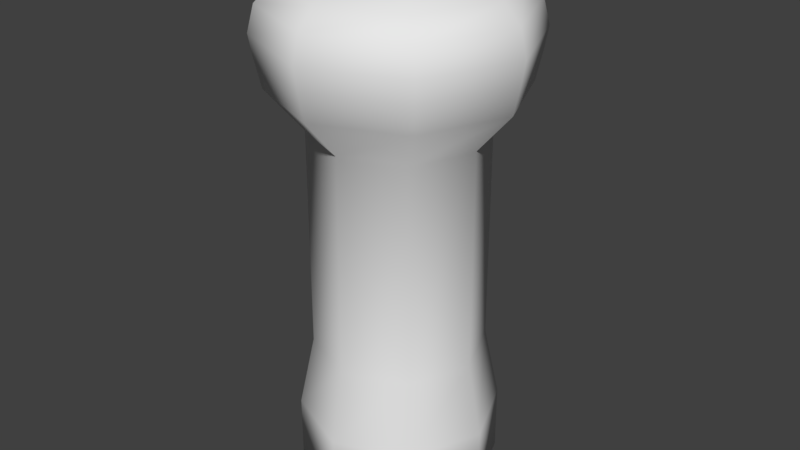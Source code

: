 # Source: Print_Tool.blend  (saved by Blender 2.78.0; exported with 4.5.12 LTS)
import bpy
from mathutils import Matrix  # noqa: F401  (used for matrix-valued properties, if any)

bpy.ops.wm.read_factory_settings(use_empty=True)
scene = bpy.context.scene
scene.name = 'Scene'

# ---- collections
col_collection_1 = bpy.data.collections.new('Collection 1'); scene.collection.children.link(col_collection_1)

# ---- world
world_world = bpy.data.worlds.new('World'); scene.world = world_world
world_world.color = (0.05088, 0.05088, 0.05088)
world_world.use_sun_shadow = False
world_world.sun_shadow_jitter_overblur = 0.0
world_world.cycles.sampling_method = 'MANUAL'

# ---- meshes
me_cylinder = bpy.data.meshes.new('Cylinder')
me_cylinder.from_pydata([(0.0, 1.0, -1.0), (0.0, 1.0, -0.3223), (0.7071, 0.7071, -1.0), (0.7071, 0.7071, -0.3223), (1.0, -4.371e-08, -1.0), (1.0, -4.371e-08, -0.3223), (0.7071, -0.7071, -1.0), (0.7071, -0.7071, -0.3223), (-8.742e-08, -1.0, -1.0), (-8.742e-08, -1.0, -0.3223), (-0.7071, -0.7071, -1.0), (-0.7071, -0.7071, -0.3223), (-1.0, 1.192e-08, -1.0), (-1.0, 1.192e-08, -0.3223), (-0.7071, 0.7071, -1.0), (-0.7071, 0.7071, -0.3223), (-1.124e-09, 0.8492, 0.4053), (0.6005, 0.6005, 0.4053), (0.8492, -3.6e-08, 0.4053), (0.6005, -0.6005, 0.4053), (-7.536e-08, -0.8492, 0.4053), (-0.6005, -0.6005, 0.4053), (-0.8492, 1.125e-08, 0.4053), (-0.6005, 0.6005, 0.4053), (-1.124e-09, 0.8492, 2.602), (0.6005, 0.6005, 2.602), (0.8492, -3.6e-08, 2.602), (0.6005, -0.6005, 2.602), (-7.536e-08, -0.8492, 2.602), (-0.6005, -0.6005, 2.602), (-0.8492, 1.125e-08, 2.602), (-0.6005, 0.6005, 2.602), (1.516e-09, 1.203, 3.008), (0.851, 0.851, 3.008), (1.203, -5.412e-08, 3.008), (0.851, -0.851, 3.008), (-1.037e-07, -1.203, 3.008), (-0.851, -0.851, 3.008), (-1.203, 1.284e-08, 3.008), (-0.851, 0.851, 3.008), (4.354e-09, 1.267, 3.291), (0.896, 0.896, 3.291), (1.267, -5.777e-08, 3.291), (0.896, -0.896, 3.291), (-1.064e-07, -1.267, 3.291), (-0.896, -0.896, 3.291), (-1.267, 1.273e-08, 3.291), (-0.896, 0.896, 3.291), (6.297e-09, 1.306, 3.511), (0.9233, 0.9233, 3.511), (1.306, -6.044e-08, 3.511), (0.9233, -0.9233, 3.511), (-1.079e-07, -1.306, 3.511), (-0.9233, -0.9233, 3.511), (-1.306, 1.221e-08, 3.511), (-0.9233, 0.9233, 3.511), (-8.431e-09, 1.24, 3.77), (0.8767, 0.8767, 3.77), (1.24, -5.588e-08, 3.77), (0.8767, -0.8767, 3.77), (-1.168e-07, -1.24, 3.77), (-0.8767, -0.8767, 3.77), (-1.24, 1.309e-08, 3.77), (-0.8767, 0.8767, 3.77), (-1.345e-08, 1.068, 3.945), (0.7554, 0.7554, 3.945), (1.068, -4.403e-08, 3.945), (0.7554, -0.7554, 3.945), (-1.068e-07, -1.068, 3.945), (-0.7554, -0.7554, 3.945), (-1.068, 1.54e-08, 3.945), (-0.7554, 0.7554, 3.945), (-2.294e-08, 0.6424, 4.113), (0.4543, 0.4543, 4.113), (0.6424, -2.716e-09, 4.113), (0.4543, -0.4543, 4.113), (-7.91e-08, -0.6424, 4.113), (-0.4543, -0.4543, 4.113), (-0.6424, 3.303e-08, 4.113), (-0.4543, 0.4543, 4.113), (-3.353e-08, 4.284e-08, 4.239)], [], [(0, 1, 3, 2), (2, 3, 5, 4), (4, 5, 7, 6), (6, 7, 9, 8), (8, 9, 11, 10), (10, 11, 13, 12), (13, 11, 21, 22), (12, 13, 15, 14), (14, 15, 1, 0), (0, 2, 4, 6, 8, 10, 12, 14), (21, 20, 28, 29), (9, 7, 19, 20), (15, 13, 22, 23), (5, 3, 17, 18), (11, 9, 20, 21), (1, 15, 23, 16), (3, 1, 16, 17), (7, 5, 18, 19), (31, 30, 38, 39), (19, 18, 26, 27), (17, 16, 24, 25), (16, 23, 31, 24), (22, 21, 29, 30), (20, 19, 27, 28), (18, 17, 25, 26), (23, 22, 30, 31), (38, 37, 45, 46), (29, 28, 36, 37), (27, 26, 34, 35), (25, 24, 32, 33), (24, 31, 39, 32), (30, 29, 37, 38), (28, 27, 35, 36), (26, 25, 33, 34), (41, 40, 48, 49), (36, 35, 43, 44), (34, 33, 41, 42), (39, 38, 46, 47), (37, 36, 44, 45), (35, 34, 42, 43), (33, 32, 40, 41), (32, 39, 47, 40), (55, 54, 62, 63), (40, 47, 55, 48), (46, 45, 53, 54), (44, 43, 51, 52), (42, 41, 49, 50), (47, 46, 54, 55), (45, 44, 52, 53), (43, 42, 50, 51), (58, 57, 65, 66), (53, 52, 60, 61), (51, 50, 58, 59), (49, 48, 56, 57), (48, 55, 63, 56), (54, 53, 61, 62), (52, 51, 59, 60), (50, 49, 57, 58), (64, 71, 79, 72), (63, 62, 70, 71), (61, 60, 68, 69), (59, 58, 66, 67), (57, 56, 64, 65), (56, 63, 71, 64), (62, 61, 69, 70), (60, 59, 67, 68), (75, 74, 80), (70, 69, 77, 78), (68, 67, 75, 76), (66, 65, 73, 74), (71, 70, 78, 79), (69, 68, 76, 77), (67, 66, 74, 75), (65, 64, 72, 73), (73, 72, 80), (72, 79, 80), (78, 77, 80), (76, 75, 80), (74, 73, 80), (79, 78, 80), (77, 76, 80)])
me_cylinder.polygons.foreach_set('use_smooth', [True] * 81)
_uv = me_cylinder.uv_layers.new(name='UVMap')
_uv.uv.foreach_set('vector', [0.9599, 0.0006776, 0.9599, 0.09435, 0.8831, 0.09367, 0.8831, 0.0, 0.8831, 0.0, 0.8831, 0.09367, 0.7746, 0.09367, 0.7746, 0.0, 0.556, 0.6827, 0.556, 0.589, 0.6328, 0.5897, 0.6328, 0.6834, 0.6328, 0.6834, 0.6328, 0.5897, 0.7414, 0.5897, 0.7414, 0.6834, 0.2739, 0.01596, 0.2679, 0.1095, 0.1913, 0.1041, 0.1973, 0.01061, 0.1973, 0.01061, 0.1913, 0.1041, 0.08289, 0.09749, 0.0889, 0.004, 0.08289, 0.09749, 0.1913, 0.1041, 0.1766, 0.2041, 0.0846, 0.1985, 0.0889, 0.004, 0.08289, 0.09749, 0.006209, 0.09349, 0.01222, 0.0, 0.3907, 0.6834, 0.3907, 0.5897, 0.4993, 0.5897, 0.4993, 0.6834, 0.5988, 0.864, 0.5988, 0.7582, 0.6755, 0.6834, 0.7841, 0.6834, 0.8609, 0.7582, 0.8609, 0.864, 0.7841, 0.9388, 0.6755, 0.9388, 0.1766, 0.2041, 0.2417, 0.2087, 0.2222, 0.5117, 0.1571, 0.5072, 0.7414, 0.5897, 0.6328, 0.5897, 0.641, 0.4889, 0.7332, 0.4889, 0.006209, 0.09349, 0.08289, 0.09749, 0.0846, 0.1985, 0.01948, 0.1951, 0.7746, 0.09367, 0.8831, 0.09367, 0.875, 0.1944, 0.7827, 0.1944, 0.1913, 0.1041, 0.2679, 0.1095, 0.2417, 0.2087, 0.1766, 0.2041, 0.4993, 0.5897, 0.3907, 0.5897, 0.3989, 0.4889, 0.4911, 0.4889, 0.8831, 0.09367, 0.9599, 0.09435, 0.9402, 0.195, 0.875, 0.1944, 0.6328, 0.5897, 0.556, 0.589, 0.5758, 0.4884, 0.641, 0.4889, 0.1393, 0.8014, 0.1393, 0.7116, 0.1857, 0.6929, 0.1857, 0.8202, 0.641, 0.4889, 0.5758, 0.4884, 0.5758, 0.1847, 0.641, 0.1853, 0.875, 0.1944, 0.9402, 0.195, 0.9402, 0.4986, 0.875, 0.498, 0.4911, 0.4889, 0.3989, 0.4889, 0.3989, 0.1853, 0.4911, 0.1853, 0.0846, 0.1985, 0.1766, 0.2041, 0.1571, 0.5072, 0.06511, 0.5016, 0.7332, 0.4889, 0.641, 0.4889, 0.641, 0.1853, 0.7332, 0.1853, 0.7827, 0.1944, 0.875, 0.1944, 0.875, 0.498, 0.7827, 0.498, 0.01948, 0.1951, 0.0846, 0.1985, 0.06511, 0.5016, 0.0, 0.4982, 0.04235, 0.556, 0.1728, 0.5639, 0.1737, 0.6032, 0.03639, 0.5948, 0.1393, 0.7116, 0.1393, 0.8014, 0.09287, 0.8202, 0.09287, 0.6929, 4.228e-08, 0.8014, 0.0, 0.7116, 0.04643, 0.6929, 0.04643, 0.8202, 0.09287, 0.7116, 0.09287, 0.8014, 0.04643, 0.8202, 0.04643, 0.6929, 0.4911, 0.1853, 0.3989, 0.1853, 0.3797, 0.1296, 0.5104, 0.1296, 0.06511, 0.5016, 0.1571, 0.5072, 0.1728, 0.5639, 0.04235, 0.556, 0.7332, 0.1853, 0.641, 0.1853, 0.6217, 0.1296, 0.7524, 0.1296, 0.7827, 0.498, 0.875, 0.498, 0.8942, 0.5537, 0.7635, 0.5537, 0.8976, 0.5928, 0.9949, 0.5937, 1.0, 0.624, 0.8997, 0.6231, 0.7524, 0.1296, 0.6217, 0.1296, 0.6183, 0.09053, 0.7559, 0.09053, 0.7635, 0.5537, 0.8942, 0.5537, 0.8976, 0.5928, 0.7601, 0.5928, 0.3797, 0.1296, 0.2873, 0.1288, 0.2789, 0.08967, 0.3762, 0.09053, 0.1728, 0.5639, 0.2649, 0.5704, 0.2708, 0.61, 0.1737, 0.6032, 0.6217, 0.1296, 0.5293, 0.1288, 0.521, 0.08967, 0.6183, 0.09053, 0.8942, 0.5537, 0.9866, 0.5545, 0.9949, 0.5937, 0.8976, 0.5928, 0.5104, 0.1296, 0.3797, 0.1296, 0.3762, 0.09053, 0.5138, 0.09053, 0.3741, 0.06023, 0.2739, 0.05934, 0.2825, 0.02353, 0.3777, 0.02437, 0.5138, 0.09053, 0.3762, 0.09053, 0.3741, 0.06023, 0.5159, 0.06023, 0.03639, 0.5948, 0.1737, 0.6032, 0.1739, 0.6335, 0.03235, 0.6249, 0.7559, 0.09053, 0.6183, 0.09053, 0.6162, 0.06023, 0.758, 0.06023, 0.7601, 0.5928, 0.8976, 0.5928, 0.8997, 0.6231, 0.758, 0.6231, 0.3762, 0.09053, 0.2789, 0.08967, 0.2739, 0.05934, 0.3741, 0.06023, 0.1737, 0.6032, 0.2708, 0.61, 0.2739, 0.6405, 0.1739, 0.6335, 0.6183, 0.09053, 0.521, 0.08967, 0.5159, 0.05934, 0.6162, 0.06023, 0.7615, 0.659, 0.8962, 0.659, 0.8869, 0.6834, 0.7708, 0.6834, 0.1739, 0.6335, 0.2739, 0.6405, 0.2629, 0.6757, 0.168, 0.6691, 0.6162, 0.06023, 0.5159, 0.05934, 0.5246, 0.02353, 0.6197, 0.02437, 0.8997, 0.6231, 1.0, 0.624, 0.9914, 0.6598, 0.8962, 0.659, 0.5159, 0.06023, 0.3741, 0.06023, 0.3777, 0.02437, 0.5123, 0.02437, 0.03235, 0.6249, 0.1739, 0.6335, 0.168, 0.6691, 0.03362, 0.6609, 0.758, 0.06023, 0.6162, 0.06023, 0.6197, 0.02437, 0.7544, 0.02437, 0.758, 0.6231, 0.8997, 0.6231, 0.8962, 0.659, 0.7615, 0.659, 0.3776, 0.7053, 0.4936, 0.7053, 0.4698, 0.7596, 0.4001, 0.7596, 0.5036, 0.6834, 0.5988, 0.7761, 0.5756, 0.7852, 0.4936, 0.7053, 0.5988, 0.9073, 0.5036, 1.0, 0.4936, 0.9781, 0.5756, 0.8982, 0.369, 1.0, 0.2739, 0.9073, 0.2957, 0.8982, 0.3776, 0.9781, 0.2739, 0.7761, 0.369, 0.6834, 0.3776, 0.7053, 0.2957, 0.7852, 0.5123, 0.02437, 0.3777, 0.02437, 0.387, 3.295e-08, 0.503, 0.0, 0.03362, 0.6609, 0.168, 0.6691, 0.1571, 0.6929, 0.04135, 0.6858, 0.7544, 0.02437, 0.6197, 0.02437, 0.6291, 0.0, 0.7451, 0.0, 0.4001, 0.9237, 0.3508, 0.8757, 0.4345, 0.8417, 0.5756, 0.7852, 0.5756, 0.8982, 0.5191, 0.8757, 0.5191, 0.8077, 0.4936, 0.9781, 0.3776, 0.9781, 0.4001, 0.9237, 0.4698, 0.9237, 0.2957, 0.8982, 0.2957, 0.7852, 0.3508, 0.8077, 0.3508, 0.8757, 0.4936, 0.7053, 0.5756, 0.7852, 0.5191, 0.8077, 0.4698, 0.7596, 0.5756, 0.8982, 0.4936, 0.9781, 0.4698, 0.9237, 0.5191, 0.8757, 0.3776, 0.9781, 0.2957, 0.8982, 0.3508, 0.8757, 0.4001, 0.9237, 0.2957, 0.7852, 0.3776, 0.7053, 0.4001, 0.7596, 0.3508, 0.8077, 0.3508, 0.8077, 0.4001, 0.7596, 0.4345, 0.8417, 0.4001, 0.7596, 0.4698, 0.7596, 0.4345, 0.8417, 0.5191, 0.8077, 0.5191, 0.8757, 0.4345, 0.8417, 0.4698, 0.9237, 0.4001, 0.9237, 0.4345, 0.8417, 0.3508, 0.8757, 0.3508, 0.8077, 0.4345, 0.8417, 0.4698, 0.7596, 0.5191, 0.8077, 0.4345, 0.8417, 0.5191, 0.8757, 0.4698, 0.9237, 0.4345, 0.8417])
me_cylinder.use_remesh_preserve_volume = False
me_cylinder.use_remesh_preserve_attributes = False
me_cylinder.use_mirror_vertex_groups = False
me_cylinder.update()

# ---- objects
ob_cylinder = bpy.data.objects.new('Cylinder', me_cylinder)

# ---- transforms, parenting, visibility, modifiers, constraints
ob_cylinder.location = (0.0, 0.0, 0.0)
ob_cylinder.scale = (0.1532, 0.1532, 0.1532)
ob_cylinder.lineart.crease_threshold = 0.0

# ---- collection membership
col_collection_1.objects.link(ob_cylinder)

# ---- scene / render settings (as saved in the file)
scene.frame_start = 1; scene.frame_end = 250; scene.frame_set(1)
scene.render.engine = 'BLENDER_EEVEE_NEXT'
scene.render.resolution_percentage = 50
scene.render.dither_intensity = 0.0
scene.cycles.use_denoising = False
scene.cycles.samples = 128
scene.cycles.sampling_pattern = 'TABULATED_SOBOL'
scene.cycles.light_sampling_threshold = 0.0
scene.cycles.use_adaptive_sampling = False
scene.cycles.use_light_tree = False
scene.cycles.blur_glossy = 0.0
scene.cycles.sample_clamp_indirect = 0.0
scene.view_settings.view_transform = 'Standard'
bpy.context.view_layer.update()

# ---- added for rendering (the .blend has no active camera and no usable light): camera, sun
cam_auto = bpy.data.cameras.new('AutoCamera')
cam_auto.lens = 50.0
cam_auto.sensor_width = 36.0
cam_auto.clip_end = 1000.0
ob_auto_camera = bpy.data.objects.new('AutoCamera', cam_auto)
scene.collection.objects.link(ob_auto_camera)
ob_auto_camera.location = (0.908426, -1.09011, 0.974792)
ob_auto_camera.rotation_euler = (1.09748, -7.21219e-08, 0.694738)
scene.camera = ob_auto_camera
light_auto_sun = bpy.data.lights.new('AutoSun', 'SUN')
light_auto_sun.energy = 3.0
light_auto_sun.angle = 0.0523599
ob_auto_sun = bpy.data.objects.new('AutoSun', light_auto_sun)
scene.collection.objects.link(ob_auto_sun)
ob_auto_sun.rotation_euler = (0.872665, 0.174533, 0.523599)
bpy.context.view_layer.update()
